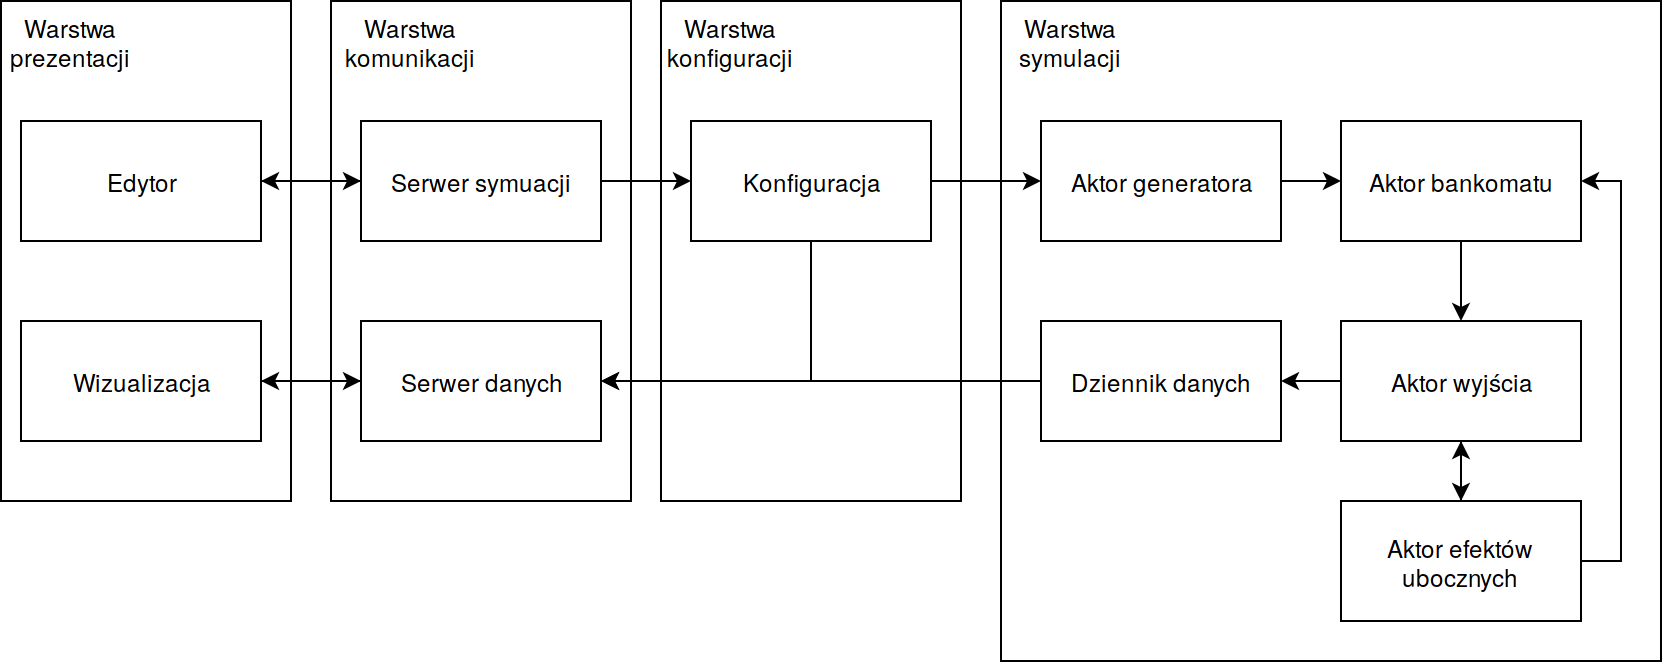

The diagram above was exported from draw.io. Its source (the exported page's mxGraphModel, read from the mxfile embedded in the PNG):
<mxGraphModel dx="1422" dy="817" grid="1" gridSize="10" guides="1" tooltips="1" connect="1" arrows="1" fold="1" page="1" pageScale="1" pageWidth="850" pageHeight="1100" math="0" shadow="0">
  <root>
    <mxCell id="0" />
    <mxCell id="1" parent="0" />
    <mxCell id="2" value="" style="rounded=0;whiteSpace=wrap;html=1;" vertex="1" parent="1">
      <mxGeometry x="510" y="1560" width="330" height="330" as="geometry" />
    </mxCell>
    <mxCell id="3" value="&lt;div&gt;Warstwa symulacji&lt;/div&gt;" style="text;html=1;strokeColor=none;fillColor=none;align=center;verticalAlign=middle;whiteSpace=wrap;rounded=0;" vertex="1" parent="1">
      <mxGeometry x="510" y="1560" width="70" height="40" as="geometry" />
    </mxCell>
    <mxCell id="4" value="" style="rounded=0;whiteSpace=wrap;html=1;" vertex="1" parent="1">
      <mxGeometry x="340" y="1560" width="150" height="250" as="geometry" />
    </mxCell>
    <mxCell id="5" value="Warstwa konfiguracji" style="text;html=1;strokeColor=none;fillColor=none;align=center;verticalAlign=middle;whiteSpace=wrap;rounded=0;" vertex="1" parent="1">
      <mxGeometry x="340" y="1560" width="70" height="40" as="geometry" />
    </mxCell>
    <mxCell id="6" value="" style="rounded=0;whiteSpace=wrap;html=1;" vertex="1" parent="1">
      <mxGeometry x="175" y="1560" width="150" height="250" as="geometry" />
    </mxCell>
    <mxCell id="7" value="Warstwa komunikacji" style="text;html=1;strokeColor=none;fillColor=none;align=center;verticalAlign=middle;whiteSpace=wrap;rounded=0;" vertex="1" parent="1">
      <mxGeometry x="180" y="1560" width="70" height="40" as="geometry" />
    </mxCell>
    <mxCell id="8" value="" style="rounded=0;whiteSpace=wrap;html=1;" vertex="1" parent="1">
      <mxGeometry x="10" y="1560" width="145" height="250" as="geometry" />
    </mxCell>
    <mxCell id="9" style="edgeStyle=orthogonalEdgeStyle;rounded=0;orthogonalLoop=1;jettySize=auto;html=1;exitX=0.5;exitY=1;exitDx=0;exitDy=0;entryX=0.5;entryY=0;entryDx=0;entryDy=0;" edge="1" source="10" target="15" parent="1">
      <mxGeometry relative="1" as="geometry" />
    </mxCell>
    <mxCell id="10" value="Aktor bankomatu" style="rounded=0;whiteSpace=wrap;html=1;" vertex="1" parent="1">
      <mxGeometry x="680" y="1620" width="120" height="60" as="geometry" />
    </mxCell>
    <mxCell id="11" style="edgeStyle=orthogonalEdgeStyle;rounded=0;orthogonalLoop=1;jettySize=auto;html=1;exitX=1;exitY=0.5;exitDx=0;exitDy=0;" edge="1" source="12" target="10" parent="1">
      <mxGeometry relative="1" as="geometry" />
    </mxCell>
    <mxCell id="12" value="Aktor generatora" style="rounded=0;whiteSpace=wrap;html=1;" vertex="1" parent="1">
      <mxGeometry x="530" y="1620" width="120" height="60" as="geometry" />
    </mxCell>
    <mxCell id="13" style="edgeStyle=orthogonalEdgeStyle;rounded=0;orthogonalLoop=1;jettySize=auto;html=1;exitX=0;exitY=0.5;exitDx=0;exitDy=0;" edge="1" source="15" target="32" parent="1">
      <mxGeometry relative="1" as="geometry" />
    </mxCell>
    <mxCell id="14" style="edgeStyle=orthogonalEdgeStyle;rounded=0;orthogonalLoop=1;jettySize=auto;html=1;exitX=0.5;exitY=1;exitDx=0;exitDy=0;entryX=0.5;entryY=0;entryDx=0;entryDy=0;" edge="1" source="15" target="21" parent="1">
      <mxGeometry relative="1" as="geometry" />
    </mxCell>
    <mxCell id="15" value="&lt;div&gt;Aktor wyjścia&lt;/div&gt;" style="rounded=0;whiteSpace=wrap;html=1;" vertex="1" parent="1">
      <mxGeometry x="680" y="1720" width="120" height="60" as="geometry" />
    </mxCell>
    <mxCell id="16" style="edgeStyle=orthogonalEdgeStyle;rounded=0;orthogonalLoop=1;jettySize=auto;html=1;exitX=1;exitY=0.5;exitDx=0;exitDy=0;entryX=0;entryY=0.5;entryDx=0;entryDy=0;" edge="1" source="18" target="27" parent="1">
      <mxGeometry relative="1" as="geometry" />
    </mxCell>
    <mxCell id="17" style="edgeStyle=orthogonalEdgeStyle;rounded=0;orthogonalLoop=1;jettySize=auto;html=1;exitX=0;exitY=0.5;exitDx=0;exitDy=0;entryX=1;entryY=0.5;entryDx=0;entryDy=0;" edge="1" source="18" target="29" parent="1">
      <mxGeometry relative="1" as="geometry" />
    </mxCell>
    <mxCell id="18" value="Serwer symuacji" style="rounded=0;whiteSpace=wrap;html=1;" vertex="1" parent="1">
      <mxGeometry x="190" y="1620" width="120" height="60" as="geometry" />
    </mxCell>
    <mxCell id="19" style="edgeStyle=orthogonalEdgeStyle;rounded=0;orthogonalLoop=1;jettySize=auto;html=1;exitX=1;exitY=0.5;exitDx=0;exitDy=0;entryX=1;entryY=0.5;entryDx=0;entryDy=0;" edge="1" source="21" target="10" parent="1">
      <mxGeometry relative="1" as="geometry" />
    </mxCell>
    <mxCell id="20" style="edgeStyle=orthogonalEdgeStyle;rounded=0;orthogonalLoop=1;jettySize=auto;html=1;exitX=0.5;exitY=0;exitDx=0;exitDy=0;entryX=0.5;entryY=1;entryDx=0;entryDy=0;" edge="1" source="21" target="15" parent="1">
      <mxGeometry relative="1" as="geometry" />
    </mxCell>
    <mxCell id="21" value="Aktor efektów ubocznych" style="rounded=0;whiteSpace=wrap;html=1;" vertex="1" parent="1">
      <mxGeometry x="680" y="1810" width="120" height="60" as="geometry" />
    </mxCell>
    <mxCell id="22" style="edgeStyle=orthogonalEdgeStyle;rounded=0;orthogonalLoop=1;jettySize=auto;html=1;exitX=1;exitY=0.5;exitDx=0;exitDy=0;entryX=0.5;entryY=1;entryDx=0;entryDy=0;startArrow=classic;startFill=1;endArrow=none;endFill=0;" edge="1" source="25" target="27" parent="1">
      <mxGeometry relative="1" as="geometry" />
    </mxCell>
    <mxCell id="23" style="edgeStyle=orthogonalEdgeStyle;rounded=0;orthogonalLoop=1;jettySize=auto;html=1;exitX=1;exitY=0.5;exitDx=0;exitDy=0;entryX=0;entryY=0.5;entryDx=0;entryDy=0;endArrow=none;endFill=0;startArrow=classic;startFill=1;" edge="1" source="25" target="32" parent="1">
      <mxGeometry relative="1" as="geometry" />
    </mxCell>
    <mxCell id="24" style="edgeStyle=orthogonalEdgeStyle;rounded=0;orthogonalLoop=1;jettySize=auto;html=1;exitX=0;exitY=0.5;exitDx=0;exitDy=0;entryX=1;entryY=0.5;entryDx=0;entryDy=0;" edge="1" source="25" target="31" parent="1">
      <mxGeometry relative="1" as="geometry" />
    </mxCell>
    <mxCell id="25" value="Serwer danych" style="rounded=0;whiteSpace=wrap;html=1;" vertex="1" parent="1">
      <mxGeometry x="190" y="1720" width="120" height="60" as="geometry" />
    </mxCell>
    <mxCell id="26" style="edgeStyle=orthogonalEdgeStyle;rounded=0;orthogonalLoop=1;jettySize=auto;html=1;exitX=1;exitY=0.5;exitDx=0;exitDy=0;entryX=0;entryY=0.5;entryDx=0;entryDy=0;" edge="1" source="27" target="12" parent="1">
      <mxGeometry relative="1" as="geometry" />
    </mxCell>
    <mxCell id="27" value="Konfiguracja" style="rounded=0;whiteSpace=wrap;html=1;" vertex="1" parent="1">
      <mxGeometry x="355" y="1620" width="120" height="60" as="geometry" />
    </mxCell>
    <mxCell id="28" style="edgeStyle=orthogonalEdgeStyle;rounded=0;orthogonalLoop=1;jettySize=auto;html=1;exitX=1;exitY=0.5;exitDx=0;exitDy=0;entryX=0;entryY=0.5;entryDx=0;entryDy=0;" edge="1" source="29" target="18" parent="1">
      <mxGeometry relative="1" as="geometry" />
    </mxCell>
    <mxCell id="29" value="Edytor" style="rounded=0;whiteSpace=wrap;html=1;" vertex="1" parent="1">
      <mxGeometry x="20" y="1620" width="120" height="60" as="geometry" />
    </mxCell>
    <mxCell id="30" style="edgeStyle=orthogonalEdgeStyle;rounded=0;orthogonalLoop=1;jettySize=auto;html=1;exitX=1;exitY=0.5;exitDx=0;exitDy=0;entryX=0;entryY=0.5;entryDx=0;entryDy=0;" edge="1" source="31" target="25" parent="1">
      <mxGeometry relative="1" as="geometry" />
    </mxCell>
    <mxCell id="31" value="Wizualizacja" style="rounded=0;whiteSpace=wrap;html=1;" vertex="1" parent="1">
      <mxGeometry x="20" y="1720" width="120" height="60" as="geometry" />
    </mxCell>
    <mxCell id="32" value="&lt;div&gt;Dziennik danych&lt;/div&gt;" style="rounded=0;whiteSpace=wrap;html=1;" vertex="1" parent="1">
      <mxGeometry x="530" y="1720" width="120" height="60" as="geometry" />
    </mxCell>
    <mxCell id="33" value="Warstwa prezentacji" style="text;html=1;strokeColor=none;fillColor=none;align=center;verticalAlign=middle;whiteSpace=wrap;rounded=0;" vertex="1" parent="1">
      <mxGeometry x="10" y="1560" width="70" height="40" as="geometry" />
    </mxCell>
  </root>
</mxGraphModel>